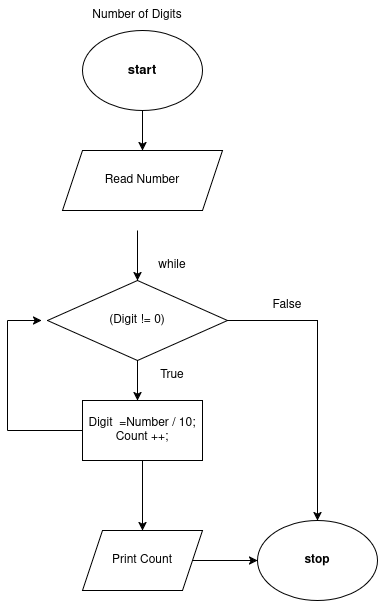

The diagram above was exported from draw.io. Its source (the exported page's mxGraphModel, read from the mxfile embedded in the PNG):
<mxGraphModel dx="1434" dy="698" grid="1" gridSize="10" guides="1" tooltips="1" connect="1" arrows="1" fold="1" page="1" pageScale="1" pageWidth="850" pageHeight="1100" math="0" shadow="0">
  <root>
    <mxCell id="0" />
    <mxCell id="1" parent="0" />
    <mxCell id="PWYuXIfXqLr_8QXN7Mat-50" value="" style="edgeStyle=orthogonalEdgeStyle;rounded=0;orthogonalLoop=1;jettySize=auto;html=1;" edge="1" parent="1" source="PWYuXIfXqLr_8QXN7Mat-51" target="PWYuXIfXqLr_8QXN7Mat-52">
      <mxGeometry relative="1" as="geometry" />
    </mxCell>
    <mxCell id="PWYuXIfXqLr_8QXN7Mat-51" value="&lt;h4 style=&quot;font-size: 13px;&quot;&gt;&lt;font style=&quot;font-size: 13px;&quot;&gt;start&lt;/font&gt;&lt;/h4&gt;" style="ellipse;whiteSpace=wrap;html=1;" vertex="1" parent="1">
      <mxGeometry x="365" y="120" width="120" height="80" as="geometry" />
    </mxCell>
    <mxCell id="PWYuXIfXqLr_8QXN7Mat-52" value="Read Number" style="shape=parallelogram;perimeter=parallelogramPerimeter;whiteSpace=wrap;html=1;fixedSize=1;" vertex="1" parent="1">
      <mxGeometry x="345" y="240" width="160" height="60" as="geometry" />
    </mxCell>
    <mxCell id="PWYuXIfXqLr_8QXN7Mat-55" value="&lt;h4&gt;stop&lt;/h4&gt;" style="ellipse;whiteSpace=wrap;html=1;" vertex="1" parent="1">
      <mxGeometry x="540" y="610" width="120" height="80" as="geometry" />
    </mxCell>
    <mxCell id="PWYuXIfXqLr_8QXN7Mat-56" value="" style="edgeStyle=orthogonalEdgeStyle;rounded=0;orthogonalLoop=1;jettySize=auto;html=1;" edge="1" parent="1">
      <mxGeometry relative="1" as="geometry">
        <mxPoint x="420" y="430" as="sourcePoint" />
        <mxPoint x="420" y="490" as="targetPoint" />
      </mxGeometry>
    </mxCell>
    <mxCell id="PWYuXIfXqLr_8QXN7Mat-57" value="" style="endArrow=classic;html=1;rounded=0;entryX=0.5;entryY=0;entryDx=0;entryDy=0;" edge="1" parent="1">
      <mxGeometry width="50" height="50" relative="1" as="geometry">
        <mxPoint x="420" y="320" as="sourcePoint" />
        <mxPoint x="420" y="370" as="targetPoint" />
      </mxGeometry>
    </mxCell>
    <mxCell id="PWYuXIfXqLr_8QXN7Mat-58" value="" style="edgeStyle=orthogonalEdgeStyle;rounded=0;orthogonalLoop=1;jettySize=auto;html=1;entryX=0.5;entryY=0;entryDx=0;entryDy=0;" edge="1" parent="1" source="PWYuXIfXqLr_8QXN7Mat-59" target="PWYuXIfXqLr_8QXN7Mat-55">
      <mxGeometry relative="1" as="geometry">
        <mxPoint x="610" y="470" as="targetPoint" />
      </mxGeometry>
    </mxCell>
    <mxCell id="PWYuXIfXqLr_8QXN7Mat-59" value="(Digit != 0)" style="rhombus;whiteSpace=wrap;html=1;" vertex="1" parent="1">
      <mxGeometry x="330" y="370" width="180" height="80" as="geometry" />
    </mxCell>
    <mxCell id="PWYuXIfXqLr_8QXN7Mat-62" value="True" style="text;html=1;align=center;verticalAlign=middle;whiteSpace=wrap;rounded=0;" vertex="1" parent="1">
      <mxGeometry x="425" y="450" width="60" height="30" as="geometry" />
    </mxCell>
    <mxCell id="PWYuXIfXqLr_8QXN7Mat-63" value="False" style="text;html=1;align=center;verticalAlign=middle;whiteSpace=wrap;rounded=0;" vertex="1" parent="1">
      <mxGeometry x="540" y="380" width="60" height="30" as="geometry" />
    </mxCell>
    <mxCell id="PWYuXIfXqLr_8QXN7Mat-92" value="" style="edgeStyle=orthogonalEdgeStyle;rounded=0;orthogonalLoop=1;jettySize=auto;html=1;" edge="1" parent="1" source="PWYuXIfXqLr_8QXN7Mat-65" target="PWYuXIfXqLr_8QXN7Mat-91">
      <mxGeometry relative="1" as="geometry" />
    </mxCell>
    <mxCell id="PWYuXIfXqLr_8QXN7Mat-65" value="&lt;div&gt;Digit&amp;nbsp; =Number / 10;&lt;/div&gt;&lt;div&gt;Count ++;&lt;/div&gt;" style="whiteSpace=wrap;html=1;" vertex="1" parent="1">
      <mxGeometry x="365" y="490" width="120" height="60" as="geometry" />
    </mxCell>
    <mxCell id="PWYuXIfXqLr_8QXN7Mat-72" value="Number of Digits" style="text;html=1;align=center;verticalAlign=middle;whiteSpace=wrap;rounded=0;" vertex="1" parent="1">
      <mxGeometry x="360" y="90" width="120" height="30" as="geometry" />
    </mxCell>
    <mxCell id="PWYuXIfXqLr_8QXN7Mat-84" value="" style="endArrow=none;html=1;rounded=0;" edge="1" parent="1">
      <mxGeometry width="50" height="50" relative="1" as="geometry">
        <mxPoint x="290" y="520" as="sourcePoint" />
        <mxPoint x="365" y="520" as="targetPoint" />
      </mxGeometry>
    </mxCell>
    <mxCell id="PWYuXIfXqLr_8QXN7Mat-87" value="" style="endArrow=none;html=1;rounded=0;" edge="1" parent="1">
      <mxGeometry width="50" height="50" relative="1" as="geometry">
        <mxPoint x="290" y="520" as="sourcePoint" />
        <mxPoint x="290" y="410" as="targetPoint" />
      </mxGeometry>
    </mxCell>
    <mxCell id="PWYuXIfXqLr_8QXN7Mat-88" value="" style="endArrow=classic;html=1;rounded=0;entryX=-0.033;entryY=0.5;entryDx=0;entryDy=0;entryPerimeter=0;" edge="1" parent="1" target="PWYuXIfXqLr_8QXN7Mat-59">
      <mxGeometry width="50" height="50" relative="1" as="geometry">
        <mxPoint x="290" y="410" as="sourcePoint" />
        <mxPoint x="340" y="370" as="targetPoint" />
      </mxGeometry>
    </mxCell>
    <mxCell id="PWYuXIfXqLr_8QXN7Mat-89" value="while" style="text;html=1;align=center;verticalAlign=middle;whiteSpace=wrap;rounded=0;" vertex="1" parent="1">
      <mxGeometry x="425" y="340" width="60" height="30" as="geometry" />
    </mxCell>
    <mxCell id="PWYuXIfXqLr_8QXN7Mat-93" value="" style="edgeStyle=orthogonalEdgeStyle;rounded=0;orthogonalLoop=1;jettySize=auto;html=1;" edge="1" parent="1" source="PWYuXIfXqLr_8QXN7Mat-91" target="PWYuXIfXqLr_8QXN7Mat-55">
      <mxGeometry relative="1" as="geometry" />
    </mxCell>
    <mxCell id="PWYuXIfXqLr_8QXN7Mat-91" value="Print Count" style="shape=parallelogram;perimeter=parallelogramPerimeter;whiteSpace=wrap;html=1;fixedSize=1;" vertex="1" parent="1">
      <mxGeometry x="365" y="620" width="120" height="60" as="geometry" />
    </mxCell>
  </root>
</mxGraphModel>